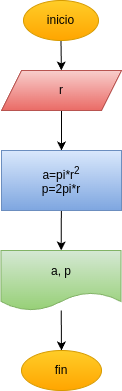

The diagram above was exported from draw.io. Its source (the exported page's mxGraphModel, read from the mxfile embedded in the PNG):
<mxGraphModel dx="532" dy="483" grid="1" gridSize="10" guides="1" tooltips="1" connect="1" arrows="1" fold="1" page="1" pageScale="1" pageWidth="850" pageHeight="1100" math="0" shadow="0">
  <root>
    <mxCell id="0" />
    <mxCell id="1" parent="0" />
    <mxCell id="4" style="edgeStyle=none;html=1;" edge="1" parent="1" source="2" target="3">
      <mxGeometry relative="1" as="geometry" />
    </mxCell>
    <mxCell id="2" value="inicio" style="ellipse;whiteSpace=wrap;html=1;fillColor=#ffcd28;gradientColor=#ffa500;strokeColor=#d79b00;" vertex="1" parent="1">
      <mxGeometry x="310" y="160" width="75" height="40" as="geometry" />
    </mxCell>
    <mxCell id="6" value="" style="edgeStyle=none;html=1;" edge="1" parent="1" source="3" target="5">
      <mxGeometry relative="1" as="geometry" />
    </mxCell>
    <mxCell id="3" value="r" style="shape=parallelogram;perimeter=parallelogramPerimeter;whiteSpace=wrap;html=1;fixedSize=1;fillColor=#f8cecc;gradientColor=#ea6b66;strokeColor=#b85450;" vertex="1" parent="1">
      <mxGeometry x="288" y="230" width="120" height="40" as="geometry" />
    </mxCell>
    <mxCell id="8" value="" style="edgeStyle=none;html=1;" edge="1" parent="1" source="5" target="7">
      <mxGeometry relative="1" as="geometry" />
    </mxCell>
    <mxCell id="5" value="a=pi*r&lt;sup&gt;2&lt;/sup&gt;&lt;div&gt;&lt;div&gt;p=2pi*r&lt;/div&gt;&lt;/div&gt;" style="whiteSpace=wrap;html=1;align=center;fillColor=#dae8fc;gradientColor=#7ea6e0;strokeColor=#6c8ebf;" vertex="1" parent="1">
      <mxGeometry x="288" y="310" width="120" height="60" as="geometry" />
    </mxCell>
    <mxCell id="10" style="edgeStyle=none;html=1;entryX=0.5;entryY=0;entryDx=0;entryDy=0;" edge="1" parent="1" source="7" target="9">
      <mxGeometry relative="1" as="geometry" />
    </mxCell>
    <mxCell id="7" value="a, p" style="shape=document;whiteSpace=wrap;html=1;boundedLbl=1;fillColor=#d5e8d4;gradientColor=#97d077;strokeColor=#82b366;" vertex="1" parent="1">
      <mxGeometry x="287.5" y="410" width="120" height="60" as="geometry" />
    </mxCell>
    <mxCell id="9" value="fin" style="ellipse;whiteSpace=wrap;html=1;fillColor=#ffcd28;gradientColor=#ffa500;strokeColor=#d79b00;" vertex="1" parent="1">
      <mxGeometry x="308" y="510" width="80" height="40" as="geometry" />
    </mxCell>
  </root>
</mxGraphModel>